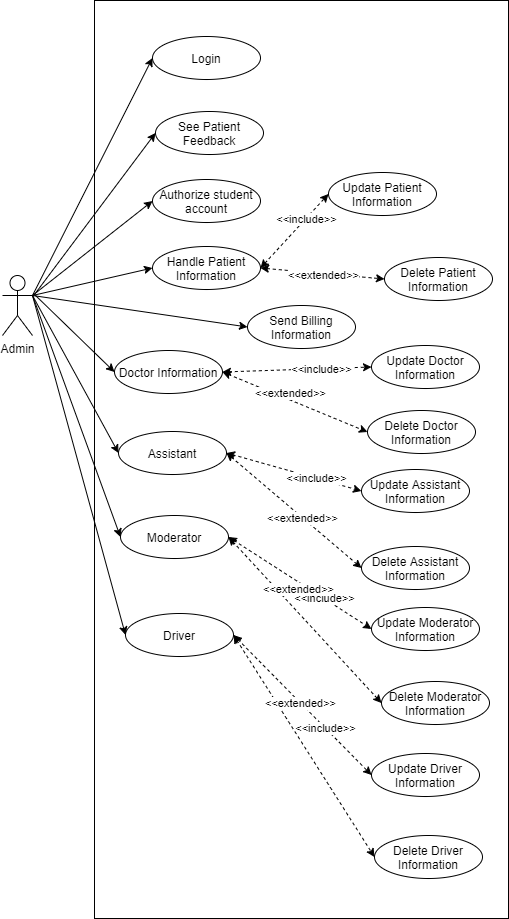

The diagram above was exported from draw.io. Its source (the exported page's mxGraphModel, read from the mxfile embedded in the PNG):
<mxGraphModel dx="1422" dy="715" grid="0" gridSize="10" guides="1" tooltips="1" connect="1" arrows="1" fold="1" page="1" pageScale="1" pageWidth="827" pageHeight="1169" math="0" shadow="0">
  <root>
    <mxCell id="0" />
    <mxCell id="1" parent="0" />
    <mxCell id="6UECTVbIpxScjrbnWzzW-1" value="" style="rounded=0;whiteSpace=wrap;html=1;" parent="1" vertex="1">
      <mxGeometry x="198" y="149" width="414" height="918" as="geometry" />
    </mxCell>
    <mxCell id="6UECTVbIpxScjrbnWzzW-3" value="Login" style="ellipse;whiteSpace=wrap;html=1;" parent="1" vertex="1">
      <mxGeometry x="256" y="185" width="108" height="43" as="geometry" />
    </mxCell>
    <mxCell id="6UECTVbIpxScjrbnWzzW-4" value="See Patient Feedback" style="ellipse;whiteSpace=wrap;html=1;" parent="1" vertex="1">
      <mxGeometry x="259" y="260" width="108" height="43" as="geometry" />
    </mxCell>
    <mxCell id="6UECTVbIpxScjrbnWzzW-5" value="Authorize student account" style="ellipse;whiteSpace=wrap;html=1;" parent="1" vertex="1">
      <mxGeometry x="256" y="328" width="108" height="43" as="geometry" />
    </mxCell>
    <mxCell id="6UECTVbIpxScjrbnWzzW-6" value="Handle Patient Information" style="ellipse;whiteSpace=wrap;html=1;" parent="1" vertex="1">
      <mxGeometry x="256" y="395" width="108" height="43" as="geometry" />
    </mxCell>
    <mxCell id="6UECTVbIpxScjrbnWzzW-9" value="Admin" style="shape=umlActor;verticalLabelPosition=bottom;verticalAlign=top;html=1;outlineConnect=0;" parent="1" vertex="1">
      <mxGeometry x="106" y="424" width="30" height="60" as="geometry" />
    </mxCell>
    <mxCell id="6UECTVbIpxScjrbnWzzW-13" value="" style="endArrow=classic;html=1;entryX=0;entryY=0.5;entryDx=0;entryDy=0;exitX=1;exitY=0.3333333333333333;exitDx=0;exitDy=0;exitPerimeter=0;" parent="1" source="6UECTVbIpxScjrbnWzzW-9" target="6UECTVbIpxScjrbnWzzW-3" edge="1">
      <mxGeometry width="50" height="50" relative="1" as="geometry">
        <mxPoint x="387" y="506" as="sourcePoint" />
        <mxPoint x="437" y="456" as="targetPoint" />
      </mxGeometry>
    </mxCell>
    <mxCell id="6UECTVbIpxScjrbnWzzW-14" value="" style="endArrow=classic;html=1;entryX=0;entryY=0.5;entryDx=0;entryDy=0;" parent="1" target="6UECTVbIpxScjrbnWzzW-4" edge="1">
      <mxGeometry width="50" height="50" relative="1" as="geometry">
        <mxPoint x="138" y="443" as="sourcePoint" />
        <mxPoint x="303" y="305.5" as="targetPoint" />
      </mxGeometry>
    </mxCell>
    <mxCell id="6UECTVbIpxScjrbnWzzW-15" value="" style="endArrow=classic;html=1;entryX=0;entryY=0.5;entryDx=0;entryDy=0;exitX=1;exitY=0.3333333333333333;exitDx=0;exitDy=0;exitPerimeter=0;" parent="1" source="6UECTVbIpxScjrbnWzzW-9" target="6UECTVbIpxScjrbnWzzW-5" edge="1">
      <mxGeometry width="50" height="50" relative="1" as="geometry">
        <mxPoint x="156" y="464" as="sourcePoint" />
        <mxPoint x="313" y="315.5" as="targetPoint" />
      </mxGeometry>
    </mxCell>
    <mxCell id="6UECTVbIpxScjrbnWzzW-16" value="" style="endArrow=classic;html=1;entryX=0;entryY=0.5;entryDx=0;entryDy=0;exitX=1;exitY=0.3333333333333333;exitDx=0;exitDy=0;exitPerimeter=0;" parent="1" source="6UECTVbIpxScjrbnWzzW-9" target="6UECTVbIpxScjrbnWzzW-6" edge="1">
      <mxGeometry width="50" height="50" relative="1" as="geometry">
        <mxPoint x="166" y="474" as="sourcePoint" />
        <mxPoint x="323" y="325.5" as="targetPoint" />
      </mxGeometry>
    </mxCell>
    <mxCell id="4Ew5T9KLxmqldoRBXHFZ-7" value="Update Patient Information" style="ellipse;whiteSpace=wrap;html=1;" vertex="1" parent="1">
      <mxGeometry x="432" y="321" width="108" height="43" as="geometry" />
    </mxCell>
    <mxCell id="4Ew5T9KLxmqldoRBXHFZ-8" value="Delete Patient Information" style="ellipse;whiteSpace=wrap;html=1;" vertex="1" parent="1">
      <mxGeometry x="488" y="406" width="108" height="43" as="geometry" />
    </mxCell>
    <mxCell id="4Ew5T9KLxmqldoRBXHFZ-9" value="" style="endArrow=classic;startArrow=classic;html=1;dashed=1;entryX=0;entryY=0.5;entryDx=0;entryDy=0;exitX=1;exitY=0.5;exitDx=0;exitDy=0;" edge="1" parent="1" source="6UECTVbIpxScjrbnWzzW-6" target="4Ew5T9KLxmqldoRBXHFZ-7">
      <mxGeometry width="50" height="50" relative="1" as="geometry">
        <mxPoint x="387" y="457" as="sourcePoint" />
        <mxPoint x="437" y="407" as="targetPoint" />
      </mxGeometry>
    </mxCell>
    <mxCell id="4Ew5T9KLxmqldoRBXHFZ-11" value="&amp;lt;&amp;lt;include&amp;gt;&amp;gt;" style="edgeLabel;html=1;align=center;verticalAlign=middle;resizable=0;points=[];" vertex="1" connectable="0" parent="4Ew5T9KLxmqldoRBXHFZ-9">
      <mxGeometry x="0.3313" relative="1" as="geometry">
        <mxPoint as="offset" />
      </mxGeometry>
    </mxCell>
    <mxCell id="4Ew5T9KLxmqldoRBXHFZ-10" value="" style="endArrow=classic;startArrow=classic;html=1;dashed=1;entryX=0;entryY=0.5;entryDx=0;entryDy=0;exitX=1;exitY=0.5;exitDx=0;exitDy=0;" edge="1" parent="1" source="6UECTVbIpxScjrbnWzzW-6" target="4Ew5T9KLxmqldoRBXHFZ-8">
      <mxGeometry width="50" height="50" relative="1" as="geometry">
        <mxPoint x="387" y="457" as="sourcePoint" />
        <mxPoint x="437" y="407" as="targetPoint" />
      </mxGeometry>
    </mxCell>
    <mxCell id="4Ew5T9KLxmqldoRBXHFZ-12" value="&amp;lt;&amp;lt;extended&amp;gt;&amp;gt;" style="edgeLabel;html=1;align=center;verticalAlign=middle;resizable=0;points=[];" vertex="1" connectable="0" parent="4Ew5T9KLxmqldoRBXHFZ-10">
      <mxGeometry x="-0.4248" y="-1" relative="1" as="geometry">
        <mxPoint x="26.23" y="3.32" as="offset" />
      </mxGeometry>
    </mxCell>
    <mxCell id="4Ew5T9KLxmqldoRBXHFZ-13" value="Send Billing Information" style="ellipse;whiteSpace=wrap;html=1;" vertex="1" parent="1">
      <mxGeometry x="351" y="454" width="108" height="43" as="geometry" />
    </mxCell>
    <mxCell id="4Ew5T9KLxmqldoRBXHFZ-14" value="" style="endArrow=classic;html=1;entryX=0;entryY=0.5;entryDx=0;entryDy=0;exitX=1;exitY=0.3333333333333333;exitDx=0;exitDy=0;exitPerimeter=0;" edge="1" parent="1" source="6UECTVbIpxScjrbnWzzW-9" target="4Ew5T9KLxmqldoRBXHFZ-13">
      <mxGeometry width="50" height="50" relative="1" as="geometry">
        <mxPoint x="387" y="457" as="sourcePoint" />
        <mxPoint x="437" y="407" as="targetPoint" />
      </mxGeometry>
    </mxCell>
    <mxCell id="4Ew5T9KLxmqldoRBXHFZ-15" value="Doctor Information" style="ellipse;whiteSpace=wrap;html=1;" vertex="1" parent="1">
      <mxGeometry x="218" y="499" width="108" height="43" as="geometry" />
    </mxCell>
    <mxCell id="4Ew5T9KLxmqldoRBXHFZ-16" value="Update Doctor Information" style="ellipse;whiteSpace=wrap;html=1;" vertex="1" parent="1">
      <mxGeometry x="475" y="494" width="108" height="43" as="geometry" />
    </mxCell>
    <mxCell id="4Ew5T9KLxmqldoRBXHFZ-17" value="Delete Doctor Information" style="ellipse;whiteSpace=wrap;html=1;" vertex="1" parent="1">
      <mxGeometry x="471" y="559" width="108" height="43" as="geometry" />
    </mxCell>
    <mxCell id="4Ew5T9KLxmqldoRBXHFZ-18" value="" style="endArrow=classic;startArrow=classic;html=1;dashed=1;entryX=0;entryY=0.5;entryDx=0;entryDy=0;exitX=1;exitY=0.5;exitDx=0;exitDy=0;" edge="1" parent="1" source="4Ew5T9KLxmqldoRBXHFZ-15" target="4Ew5T9KLxmqldoRBXHFZ-16">
      <mxGeometry width="50" height="50" relative="1" as="geometry">
        <mxPoint x="366" y="646" as="sourcePoint" />
        <mxPoint x="416" y="596" as="targetPoint" />
      </mxGeometry>
    </mxCell>
    <mxCell id="4Ew5T9KLxmqldoRBXHFZ-19" value="&amp;lt;&amp;lt;include&amp;gt;&amp;gt;" style="edgeLabel;html=1;align=center;verticalAlign=middle;resizable=0;points=[];" vertex="1" connectable="0" parent="4Ew5T9KLxmqldoRBXHFZ-18">
      <mxGeometry x="0.3313" relative="1" as="geometry">
        <mxPoint as="offset" />
      </mxGeometry>
    </mxCell>
    <mxCell id="4Ew5T9KLxmqldoRBXHFZ-20" value="" style="endArrow=classic;startArrow=classic;html=1;dashed=1;entryX=0;entryY=0.5;entryDx=0;entryDy=0;exitX=1;exitY=0.5;exitDx=0;exitDy=0;" edge="1" parent="1" source="4Ew5T9KLxmqldoRBXHFZ-15" target="4Ew5T9KLxmqldoRBXHFZ-17">
      <mxGeometry width="50" height="50" relative="1" as="geometry">
        <mxPoint x="366" y="646" as="sourcePoint" />
        <mxPoint x="416" y="596" as="targetPoint" />
      </mxGeometry>
    </mxCell>
    <mxCell id="4Ew5T9KLxmqldoRBXHFZ-21" value="&amp;lt;&amp;lt;extended&amp;gt;&amp;gt;" style="edgeLabel;html=1;align=center;verticalAlign=middle;resizable=0;points=[];" vertex="1" connectable="0" parent="4Ew5T9KLxmqldoRBXHFZ-20">
      <mxGeometry x="-0.4248" y="-1" relative="1" as="geometry">
        <mxPoint x="26.23" y="3.32" as="offset" />
      </mxGeometry>
    </mxCell>
    <mxCell id="4Ew5T9KLxmqldoRBXHFZ-22" value="Assistant" style="ellipse;whiteSpace=wrap;html=1;" vertex="1" parent="1">
      <mxGeometry x="222" y="580" width="108" height="43" as="geometry" />
    </mxCell>
    <mxCell id="4Ew5T9KLxmqldoRBXHFZ-23" value="Update Assistant Information" style="ellipse;whiteSpace=wrap;html=1;" vertex="1" parent="1">
      <mxGeometry x="465" y="618" width="108" height="43" as="geometry" />
    </mxCell>
    <mxCell id="4Ew5T9KLxmqldoRBXHFZ-24" value="Delete Assistant Information" style="ellipse;whiteSpace=wrap;html=1;" vertex="1" parent="1">
      <mxGeometry x="465" y="695" width="108" height="43" as="geometry" />
    </mxCell>
    <mxCell id="4Ew5T9KLxmqldoRBXHFZ-25" value="" style="endArrow=classic;startArrow=classic;html=1;dashed=1;entryX=0;entryY=0.5;entryDx=0;entryDy=0;exitX=1;exitY=0.5;exitDx=0;exitDy=0;" edge="1" parent="1" source="4Ew5T9KLxmqldoRBXHFZ-22" target="4Ew5T9KLxmqldoRBXHFZ-23">
      <mxGeometry width="50" height="50" relative="1" as="geometry">
        <mxPoint x="353" y="804" as="sourcePoint" />
        <mxPoint x="403" y="754" as="targetPoint" />
      </mxGeometry>
    </mxCell>
    <mxCell id="4Ew5T9KLxmqldoRBXHFZ-26" value="&amp;lt;&amp;lt;include&amp;gt;&amp;gt;" style="edgeLabel;html=1;align=center;verticalAlign=middle;resizable=0;points=[];" vertex="1" connectable="0" parent="4Ew5T9KLxmqldoRBXHFZ-25">
      <mxGeometry x="0.3313" relative="1" as="geometry">
        <mxPoint as="offset" />
      </mxGeometry>
    </mxCell>
    <mxCell id="4Ew5T9KLxmqldoRBXHFZ-27" value="" style="endArrow=classic;startArrow=classic;html=1;dashed=1;entryX=0;entryY=0.5;entryDx=0;entryDy=0;exitX=1;exitY=0.5;exitDx=0;exitDy=0;" edge="1" parent="1" source="4Ew5T9KLxmqldoRBXHFZ-22" target="4Ew5T9KLxmqldoRBXHFZ-24">
      <mxGeometry width="50" height="50" relative="1" as="geometry">
        <mxPoint x="353" y="804" as="sourcePoint" />
        <mxPoint x="403" y="754" as="targetPoint" />
      </mxGeometry>
    </mxCell>
    <mxCell id="4Ew5T9KLxmqldoRBXHFZ-28" value="&amp;lt;&amp;lt;extended&amp;gt;&amp;gt;" style="edgeLabel;html=1;align=center;verticalAlign=middle;resizable=0;points=[];" vertex="1" connectable="0" parent="4Ew5T9KLxmqldoRBXHFZ-27">
      <mxGeometry x="-0.4248" y="-1" relative="1" as="geometry">
        <mxPoint x="36.83" y="30.67" as="offset" />
      </mxGeometry>
    </mxCell>
    <mxCell id="4Ew5T9KLxmqldoRBXHFZ-29" value="Moderator" style="ellipse;whiteSpace=wrap;html=1;" vertex="1" parent="1">
      <mxGeometry x="224" y="664" width="108" height="43" as="geometry" />
    </mxCell>
    <mxCell id="4Ew5T9KLxmqldoRBXHFZ-30" value="Update Moderator Information" style="ellipse;whiteSpace=wrap;html=1;" vertex="1" parent="1">
      <mxGeometry x="475" y="756" width="108" height="43" as="geometry" />
    </mxCell>
    <mxCell id="4Ew5T9KLxmqldoRBXHFZ-31" value="Delete Moderator Information" style="ellipse;whiteSpace=wrap;html=1;" vertex="1" parent="1">
      <mxGeometry x="485" y="830" width="108" height="43" as="geometry" />
    </mxCell>
    <mxCell id="4Ew5T9KLxmqldoRBXHFZ-32" value="" style="endArrow=classic;startArrow=classic;html=1;dashed=1;entryX=0;entryY=0.5;entryDx=0;entryDy=0;exitX=1;exitY=0.5;exitDx=0;exitDy=0;" edge="1" parent="1" source="4Ew5T9KLxmqldoRBXHFZ-29" target="4Ew5T9KLxmqldoRBXHFZ-30">
      <mxGeometry width="50" height="50" relative="1" as="geometry">
        <mxPoint x="364" y="954" as="sourcePoint" />
        <mxPoint x="414" y="904" as="targetPoint" />
      </mxGeometry>
    </mxCell>
    <mxCell id="4Ew5T9KLxmqldoRBXHFZ-33" value="&amp;lt;&amp;lt;include&amp;gt;&amp;gt;" style="edgeLabel;html=1;align=center;verticalAlign=middle;resizable=0;points=[];" vertex="1" connectable="0" parent="4Ew5T9KLxmqldoRBXHFZ-32">
      <mxGeometry x="0.3313" relative="1" as="geometry">
        <mxPoint as="offset" />
      </mxGeometry>
    </mxCell>
    <mxCell id="4Ew5T9KLxmqldoRBXHFZ-34" value="" style="endArrow=classic;startArrow=classic;html=1;dashed=1;entryX=0;entryY=0.5;entryDx=0;entryDy=0;exitX=1;exitY=0.5;exitDx=0;exitDy=0;" edge="1" parent="1" source="4Ew5T9KLxmqldoRBXHFZ-29" target="4Ew5T9KLxmqldoRBXHFZ-31">
      <mxGeometry width="50" height="50" relative="1" as="geometry">
        <mxPoint x="364" y="954" as="sourcePoint" />
        <mxPoint x="414" y="904" as="targetPoint" />
      </mxGeometry>
    </mxCell>
    <mxCell id="4Ew5T9KLxmqldoRBXHFZ-35" value="&amp;lt;&amp;lt;extended&amp;gt;&amp;gt;" style="edgeLabel;html=1;align=center;verticalAlign=middle;resizable=0;points=[];" vertex="1" connectable="0" parent="4Ew5T9KLxmqldoRBXHFZ-34">
      <mxGeometry x="-0.4248" y="-1" relative="1" as="geometry">
        <mxPoint x="26.23" y="3.32" as="offset" />
      </mxGeometry>
    </mxCell>
    <mxCell id="4Ew5T9KLxmqldoRBXHFZ-36" value="Driver" style="ellipse;whiteSpace=wrap;html=1;" vertex="1" parent="1">
      <mxGeometry x="229" y="762" width="108" height="43" as="geometry" />
    </mxCell>
    <mxCell id="4Ew5T9KLxmqldoRBXHFZ-37" value="Update Driver Information" style="ellipse;whiteSpace=wrap;html=1;" vertex="1" parent="1">
      <mxGeometry x="475" y="902" width="108" height="43" as="geometry" />
    </mxCell>
    <mxCell id="4Ew5T9KLxmqldoRBXHFZ-38" value="Delete Driver Information" style="ellipse;whiteSpace=wrap;html=1;" vertex="1" parent="1">
      <mxGeometry x="478" y="984" width="108" height="43" as="geometry" />
    </mxCell>
    <mxCell id="4Ew5T9KLxmqldoRBXHFZ-39" value="" style="endArrow=classic;startArrow=classic;html=1;dashed=1;entryX=0;entryY=0.5;entryDx=0;entryDy=0;exitX=1;exitY=0.5;exitDx=0;exitDy=0;" edge="1" parent="1" source="4Ew5T9KLxmqldoRBXHFZ-36" target="4Ew5T9KLxmqldoRBXHFZ-37">
      <mxGeometry width="50" height="50" relative="1" as="geometry">
        <mxPoint x="366" y="1026" as="sourcePoint" />
        <mxPoint x="416" y="976" as="targetPoint" />
      </mxGeometry>
    </mxCell>
    <mxCell id="4Ew5T9KLxmqldoRBXHFZ-40" value="&amp;lt;&amp;lt;include&amp;gt;&amp;gt;" style="edgeLabel;html=1;align=center;verticalAlign=middle;resizable=0;points=[];" vertex="1" connectable="0" parent="4Ew5T9KLxmqldoRBXHFZ-39">
      <mxGeometry x="0.3313" relative="1" as="geometry">
        <mxPoint as="offset" />
      </mxGeometry>
    </mxCell>
    <mxCell id="4Ew5T9KLxmqldoRBXHFZ-41" value="" style="endArrow=classic;startArrow=classic;html=1;dashed=1;entryX=0;entryY=0.5;entryDx=0;entryDy=0;exitX=1;exitY=0.5;exitDx=0;exitDy=0;" edge="1" parent="1" source="4Ew5T9KLxmqldoRBXHFZ-36" target="4Ew5T9KLxmqldoRBXHFZ-38">
      <mxGeometry width="50" height="50" relative="1" as="geometry">
        <mxPoint x="366" y="1026" as="sourcePoint" />
        <mxPoint x="416" y="976" as="targetPoint" />
      </mxGeometry>
    </mxCell>
    <mxCell id="4Ew5T9KLxmqldoRBXHFZ-42" value="&amp;lt;&amp;lt;extended&amp;gt;&amp;gt;" style="edgeLabel;html=1;align=center;verticalAlign=middle;resizable=0;points=[];" vertex="1" connectable="0" parent="4Ew5T9KLxmqldoRBXHFZ-41">
      <mxGeometry x="-0.4248" y="-1" relative="1" as="geometry">
        <mxPoint x="26.23" y="3.32" as="offset" />
      </mxGeometry>
    </mxCell>
    <mxCell id="4Ew5T9KLxmqldoRBXHFZ-43" value="" style="endArrow=classic;html=1;entryX=0;entryY=0.5;entryDx=0;entryDy=0;" edge="1" parent="1" target="4Ew5T9KLxmqldoRBXHFZ-15">
      <mxGeometry width="50" height="50" relative="1" as="geometry">
        <mxPoint x="137" y="442" as="sourcePoint" />
        <mxPoint x="361" y="485.5" as="targetPoint" />
      </mxGeometry>
    </mxCell>
    <mxCell id="4Ew5T9KLxmqldoRBXHFZ-44" value="" style="endArrow=classic;html=1;entryX=0;entryY=0.5;entryDx=0;entryDy=0;exitX=1;exitY=0.3333333333333333;exitDx=0;exitDy=0;exitPerimeter=0;" edge="1" parent="1" source="6UECTVbIpxScjrbnWzzW-9" target="4Ew5T9KLxmqldoRBXHFZ-22">
      <mxGeometry width="50" height="50" relative="1" as="geometry">
        <mxPoint x="156" y="464" as="sourcePoint" />
        <mxPoint x="371" y="495.5" as="targetPoint" />
      </mxGeometry>
    </mxCell>
    <mxCell id="4Ew5T9KLxmqldoRBXHFZ-45" value="" style="endArrow=classic;html=1;entryX=0;entryY=0.5;entryDx=0;entryDy=0;exitX=1;exitY=0.3333333333333333;exitDx=0;exitDy=0;exitPerimeter=0;" edge="1" parent="1" source="6UECTVbIpxScjrbnWzzW-9" target="4Ew5T9KLxmqldoRBXHFZ-29">
      <mxGeometry width="50" height="50" relative="1" as="geometry">
        <mxPoint x="166" y="474" as="sourcePoint" />
        <mxPoint x="381" y="505.5" as="targetPoint" />
      </mxGeometry>
    </mxCell>
    <mxCell id="4Ew5T9KLxmqldoRBXHFZ-46" value="" style="endArrow=classic;html=1;entryX=0;entryY=0.5;entryDx=0;entryDy=0;exitX=1;exitY=0.3333333333333333;exitDx=0;exitDy=0;exitPerimeter=0;" edge="1" parent="1" source="6UECTVbIpxScjrbnWzzW-9" target="4Ew5T9KLxmqldoRBXHFZ-36">
      <mxGeometry width="50" height="50" relative="1" as="geometry">
        <mxPoint x="176" y="484" as="sourcePoint" />
        <mxPoint x="391" y="515.5" as="targetPoint" />
      </mxGeometry>
    </mxCell>
  </root>
</mxGraphModel>